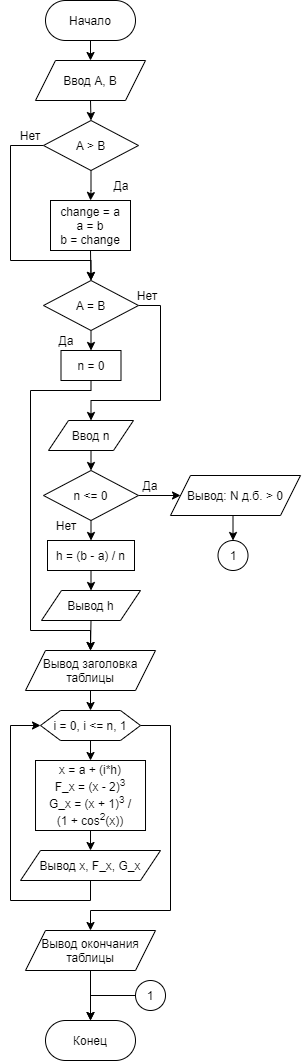

The diagram above was exported from draw.io. Its source (the exported page's mxGraphModel, read from the mxfile embedded in the PNG):
<mxGraphModel dx="1102" dy="905" grid="1" gridSize="10" guides="1" tooltips="1" connect="1" arrows="1" fold="1" page="1" pageScale="1" pageWidth="500" pageHeight="700" math="0" shadow="0">
  <root>
    <mxCell id="0" />
    <mxCell id="1" parent="0" />
    <mxCell id="f64PVglk68k-rZbEuyMY-14" style="edgeStyle=orthogonalEdgeStyle;rounded=0;orthogonalLoop=1;jettySize=auto;html=1;exitX=0.5;exitY=1;exitDx=0;exitDy=0;entryX=0.5;entryY=0;entryDx=0;entryDy=0;" parent="1" source="f64PVglk68k-rZbEuyMY-1" target="f64PVglk68k-rZbEuyMY-2" edge="1">
      <mxGeometry relative="1" as="geometry" />
    </mxCell>
    <mxCell id="f64PVglk68k-rZbEuyMY-1" value="Начало" style="rounded=1;whiteSpace=wrap;html=1;arcSize=50;" parent="1" vertex="1">
      <mxGeometry x="205" y="10" width="90" height="40" as="geometry" />
    </mxCell>
    <mxCell id="f64PVglk68k-rZbEuyMY-13" style="edgeStyle=orthogonalEdgeStyle;rounded=0;orthogonalLoop=1;jettySize=auto;html=1;exitX=0.5;exitY=1;exitDx=0;exitDy=0;entryX=0.5;entryY=0;entryDx=0;entryDy=0;" parent="1" source="f64PVglk68k-rZbEuyMY-2" target="f64PVglk68k-rZbEuyMY-3" edge="1">
      <mxGeometry relative="1" as="geometry" />
    </mxCell>
    <mxCell id="f64PVglk68k-rZbEuyMY-2" value="Ввод A, B" style="shape=parallelogram;perimeter=parallelogramPerimeter;whiteSpace=wrap;html=1;fixedSize=1;" parent="1" vertex="1">
      <mxGeometry x="195" y="70" width="110" height="40" as="geometry" />
    </mxCell>
    <mxCell id="K-_KZJTh05wLPgdCeYsR-1" style="edgeStyle=orthogonalEdgeStyle;rounded=0;orthogonalLoop=1;jettySize=auto;html=1;exitX=0;exitY=0.5;exitDx=0;exitDy=0;entryX=0.5;entryY=0;entryDx=0;entryDy=0;" parent="1" source="f64PVglk68k-rZbEuyMY-3" target="f64PVglk68k-rZbEuyMY-8" edge="1">
      <mxGeometry relative="1" as="geometry">
        <Array as="points">
          <mxPoint x="170" y="155" />
          <mxPoint x="170" y="270" />
          <mxPoint x="251" y="270" />
        </Array>
      </mxGeometry>
    </mxCell>
    <mxCell id="K-_KZJTh05wLPgdCeYsR-5" style="edgeStyle=orthogonalEdgeStyle;rounded=0;orthogonalLoop=1;jettySize=auto;html=1;entryX=0.5;entryY=0;entryDx=0;entryDy=0;" parent="1" source="f64PVglk68k-rZbEuyMY-3" target="f64PVglk68k-rZbEuyMY-4" edge="1">
      <mxGeometry relative="1" as="geometry" />
    </mxCell>
    <mxCell id="f64PVglk68k-rZbEuyMY-3" value="A &amp;gt; B" style="rhombus;whiteSpace=wrap;html=1;" parent="1" vertex="1">
      <mxGeometry x="203" y="130" width="95" height="50" as="geometry" />
    </mxCell>
    <mxCell id="K-_KZJTh05wLPgdCeYsR-16" style="edgeStyle=orthogonalEdgeStyle;rounded=0;orthogonalLoop=1;jettySize=auto;html=1;exitX=0.5;exitY=1;exitDx=0;exitDy=0;entryX=0.5;entryY=0;entryDx=0;entryDy=0;" parent="1" source="f64PVglk68k-rZbEuyMY-4" target="f64PVglk68k-rZbEuyMY-8" edge="1">
      <mxGeometry relative="1" as="geometry" />
    </mxCell>
    <mxCell id="f64PVglk68k-rZbEuyMY-4" value="&lt;div&gt;change = a&lt;/div&gt;&lt;div&gt;&lt;span&gt;a = b&lt;/span&gt;&lt;/div&gt;&lt;div&gt;&lt;span&gt;b = change&lt;/span&gt;&lt;/div&gt;" style="rounded=0;whiteSpace=wrap;html=1;" parent="1" vertex="1">
      <mxGeometry x="210" y="210" width="80" height="50" as="geometry" />
    </mxCell>
    <mxCell id="K-_KZJTh05wLPgdCeYsR-6" style="edgeStyle=orthogonalEdgeStyle;rounded=0;orthogonalLoop=1;jettySize=auto;html=1;exitX=0.5;exitY=1;exitDx=0;exitDy=0;entryX=0.5;entryY=0;entryDx=0;entryDy=0;" parent="1" source="f64PVglk68k-rZbEuyMY-8" target="f64PVglk68k-rZbEuyMY-17" edge="1">
      <mxGeometry relative="1" as="geometry" />
    </mxCell>
    <mxCell id="K-_KZJTh05wLPgdCeYsR-7" style="edgeStyle=orthogonalEdgeStyle;rounded=0;orthogonalLoop=1;jettySize=auto;html=1;entryX=0.5;entryY=0;entryDx=0;entryDy=0;" parent="1" source="f64PVglk68k-rZbEuyMY-8" target="f64PVglk68k-rZbEuyMY-18" edge="1">
      <mxGeometry relative="1" as="geometry">
        <Array as="points">
          <mxPoint x="320" y="315" />
          <mxPoint x="320" y="410" />
          <mxPoint x="251" y="410" />
        </Array>
      </mxGeometry>
    </mxCell>
    <mxCell id="f64PVglk68k-rZbEuyMY-8" value="A = B" style="rhombus;whiteSpace=wrap;html=1;" parent="1" vertex="1">
      <mxGeometry x="203" y="290" width="95" height="50" as="geometry" />
    </mxCell>
    <mxCell id="f64PVglk68k-rZbEuyMY-15" value="Да" style="text;html=1;strokeColor=none;fillColor=none;align=center;verticalAlign=middle;whiteSpace=wrap;rounded=0;" parent="1" vertex="1">
      <mxGeometry x="251.02999999999997" y="180" width="60" height="30" as="geometry" />
    </mxCell>
    <mxCell id="f64PVglk68k-rZbEuyMY-16" value="Нет" style="text;html=1;strokeColor=none;fillColor=none;align=center;verticalAlign=middle;whiteSpace=wrap;rounded=0;" parent="1" vertex="1">
      <mxGeometry x="160" y="130" width="60" height="30" as="geometry" />
    </mxCell>
    <mxCell id="f64PVglk68k-rZbEuyMY-45" style="edgeStyle=orthogonalEdgeStyle;rounded=0;orthogonalLoop=1;jettySize=auto;html=1;exitX=0.5;exitY=1;exitDx=0;exitDy=0;entryX=0.5;entryY=0;entryDx=0;entryDy=0;" parent="1" source="f64PVglk68k-rZbEuyMY-17" target="f64PVglk68k-rZbEuyMY-39" edge="1">
      <mxGeometry relative="1" as="geometry">
        <Array as="points">
          <mxPoint x="251" y="400" />
          <mxPoint x="190" y="400" />
          <mxPoint x="190" y="640" />
          <mxPoint x="250" y="640" />
        </Array>
      </mxGeometry>
    </mxCell>
    <mxCell id="f64PVglk68k-rZbEuyMY-17" value="n = 0" style="rounded=0;whiteSpace=wrap;html=1;" parent="1" vertex="1">
      <mxGeometry x="220.5" y="360" width="60" height="30" as="geometry" />
    </mxCell>
    <mxCell id="f64PVglk68k-rZbEuyMY-27" style="edgeStyle=orthogonalEdgeStyle;rounded=0;orthogonalLoop=1;jettySize=auto;html=1;exitX=0.5;exitY=1;exitDx=0;exitDy=0;entryX=0.5;entryY=0;entryDx=0;entryDy=0;" parent="1" source="f64PVglk68k-rZbEuyMY-18" target="f64PVglk68k-rZbEuyMY-20" edge="1">
      <mxGeometry relative="1" as="geometry" />
    </mxCell>
    <mxCell id="f64PVglk68k-rZbEuyMY-18" value="Ввод n" style="shape=parallelogram;perimeter=parallelogramPerimeter;whiteSpace=wrap;html=1;fixedSize=1;" parent="1" vertex="1">
      <mxGeometry x="207.99999999999997" y="430" width="85" height="30" as="geometry" />
    </mxCell>
    <mxCell id="K-_KZJTh05wLPgdCeYsR-9" style="edgeStyle=orthogonalEdgeStyle;rounded=0;orthogonalLoop=1;jettySize=auto;html=1;exitX=1;exitY=0.5;exitDx=0;exitDy=0;entryX=0;entryY=0.5;entryDx=0;entryDy=0;" parent="1" source="f64PVglk68k-rZbEuyMY-20" target="f64PVglk68k-rZbEuyMY-36" edge="1">
      <mxGeometry relative="1" as="geometry" />
    </mxCell>
    <mxCell id="K-_KZJTh05wLPgdCeYsR-10" style="edgeStyle=orthogonalEdgeStyle;rounded=0;orthogonalLoop=1;jettySize=auto;html=1;exitX=0.5;exitY=1;exitDx=0;exitDy=0;entryX=0.5;entryY=0;entryDx=0;entryDy=0;" parent="1" source="f64PVglk68k-rZbEuyMY-20" target="f64PVglk68k-rZbEuyMY-33" edge="1">
      <mxGeometry relative="1" as="geometry" />
    </mxCell>
    <mxCell id="f64PVglk68k-rZbEuyMY-20" value="n &amp;lt;= 0" style="rhombus;whiteSpace=wrap;html=1;" parent="1" vertex="1">
      <mxGeometry x="203" y="480" width="95" height="50" as="geometry" />
    </mxCell>
    <mxCell id="f64PVglk68k-rZbEuyMY-24" value="Да" style="text;html=1;strokeColor=none;fillColor=none;align=center;verticalAlign=middle;whiteSpace=wrap;rounded=0;" parent="1" vertex="1">
      <mxGeometry x="196.03" y="335" width="60" height="30" as="geometry" />
    </mxCell>
    <mxCell id="f64PVglk68k-rZbEuyMY-28" value="Нет" style="text;html=1;strokeColor=none;fillColor=none;align=center;verticalAlign=middle;whiteSpace=wrap;rounded=0;" parent="1" vertex="1">
      <mxGeometry x="276.51" y="290" width="60" height="30" as="geometry" />
    </mxCell>
    <mxCell id="f64PVglk68k-rZbEuyMY-46" style="edgeStyle=orthogonalEdgeStyle;rounded=0;orthogonalLoop=1;jettySize=auto;html=1;exitX=0.5;exitY=1;exitDx=0;exitDy=0;entryX=0.5;entryY=0;entryDx=0;entryDy=0;" parent="1" source="f64PVglk68k-rZbEuyMY-33" target="f64PVglk68k-rZbEuyMY-44" edge="1">
      <mxGeometry relative="1" as="geometry" />
    </mxCell>
    <mxCell id="f64PVglk68k-rZbEuyMY-33" value="h = (b - a) / n" style="rounded=0;whiteSpace=wrap;html=1;" parent="1" vertex="1">
      <mxGeometry x="207" y="550" width="87" height="30" as="geometry" />
    </mxCell>
    <mxCell id="f64PVglk68k-rZbEuyMY-35" value="Нет" style="text;html=1;strokeColor=none;fillColor=none;align=center;verticalAlign=middle;whiteSpace=wrap;rounded=0;" parent="1" vertex="1">
      <mxGeometry x="196.03" y="520" width="60" height="30" as="geometry" />
    </mxCell>
    <mxCell id="K-_KZJTh05wLPgdCeYsR-12" style="edgeStyle=orthogonalEdgeStyle;rounded=0;orthogonalLoop=1;jettySize=auto;html=1;exitX=0.5;exitY=1;exitDx=0;exitDy=0;entryX=0.5;entryY=0;entryDx=0;entryDy=0;" parent="1" source="f64PVglk68k-rZbEuyMY-36" target="K-_KZJTh05wLPgdCeYsR-11" edge="1">
      <mxGeometry relative="1" as="geometry" />
    </mxCell>
    <mxCell id="f64PVglk68k-rZbEuyMY-36" value="Вывод: &lt;span style=&quot;font-size: 12px&quot;&gt;N д.б. &amp;gt; 0&lt;/span&gt;" style="shape=parallelogram;perimeter=parallelogramPerimeter;whiteSpace=wrap;html=1;fixedSize=1;" parent="1" vertex="1">
      <mxGeometry x="330" y="485" width="130.01" height="40" as="geometry" />
    </mxCell>
    <mxCell id="f64PVglk68k-rZbEuyMY-51" style="edgeStyle=orthogonalEdgeStyle;rounded=0;orthogonalLoop=1;jettySize=auto;html=1;exitX=0.5;exitY=1;exitDx=0;exitDy=0;entryX=0.5;entryY=0;entryDx=0;entryDy=0;" parent="1" source="f64PVglk68k-rZbEuyMY-39" target="f64PVglk68k-rZbEuyMY-50" edge="1">
      <mxGeometry relative="1" as="geometry" />
    </mxCell>
    <mxCell id="f64PVglk68k-rZbEuyMY-39" value="Вывод заголовка таблицы" style="shape=parallelogram;perimeter=parallelogramPerimeter;whiteSpace=wrap;html=1;fixedSize=1;" parent="1" vertex="1">
      <mxGeometry x="185" y="660" width="130" height="40" as="geometry" />
    </mxCell>
    <mxCell id="f64PVglk68k-rZbEuyMY-47" style="edgeStyle=orthogonalEdgeStyle;rounded=0;orthogonalLoop=1;jettySize=auto;html=1;exitX=0.5;exitY=1;exitDx=0;exitDy=0;entryX=0.5;entryY=0;entryDx=0;entryDy=0;" parent="1" source="f64PVglk68k-rZbEuyMY-44" target="f64PVglk68k-rZbEuyMY-39" edge="1">
      <mxGeometry relative="1" as="geometry" />
    </mxCell>
    <mxCell id="f64PVglk68k-rZbEuyMY-44" value="Вывод h" style="shape=parallelogram;perimeter=parallelogramPerimeter;whiteSpace=wrap;html=1;fixedSize=1;" parent="1" vertex="1">
      <mxGeometry x="201" y="600" width="99" height="30" as="geometry" />
    </mxCell>
    <mxCell id="f64PVglk68k-rZbEuyMY-62" style="edgeStyle=orthogonalEdgeStyle;rounded=0;orthogonalLoop=1;jettySize=auto;html=1;exitX=0.5;exitY=1;exitDx=0;exitDy=0;entryX=0.5;entryY=0;entryDx=0;entryDy=0;" parent="1" source="f64PVglk68k-rZbEuyMY-49" target="f64PVglk68k-rZbEuyMY-61" edge="1">
      <mxGeometry relative="1" as="geometry" />
    </mxCell>
    <mxCell id="f64PVglk68k-rZbEuyMY-49" value="Вывод окончания таблицы" style="shape=parallelogram;perimeter=parallelogramPerimeter;whiteSpace=wrap;html=1;fixedSize=1;" parent="1" vertex="1">
      <mxGeometry x="185" y="940" width="130" height="40" as="geometry" />
    </mxCell>
    <mxCell id="f64PVglk68k-rZbEuyMY-54" style="edgeStyle=orthogonalEdgeStyle;rounded=0;orthogonalLoop=1;jettySize=auto;html=1;exitX=0.5;exitY=1;exitDx=0;exitDy=0;entryX=0.5;entryY=0;entryDx=0;entryDy=0;" parent="1" source="f64PVglk68k-rZbEuyMY-50" target="f64PVglk68k-rZbEuyMY-52" edge="1">
      <mxGeometry relative="1" as="geometry" />
    </mxCell>
    <mxCell id="K-_KZJTh05wLPgdCeYsR-15" style="edgeStyle=orthogonalEdgeStyle;rounded=0;orthogonalLoop=1;jettySize=auto;html=1;exitX=1;exitY=0.5;exitDx=0;exitDy=0;entryX=0.5;entryY=0;entryDx=0;entryDy=0;" parent="1" source="f64PVglk68k-rZbEuyMY-50" target="f64PVglk68k-rZbEuyMY-49" edge="1">
      <mxGeometry relative="1" as="geometry">
        <Array as="points">
          <mxPoint x="330" y="735" />
          <mxPoint x="330" y="920" />
          <mxPoint x="250" y="920" />
        </Array>
      </mxGeometry>
    </mxCell>
    <mxCell id="f64PVglk68k-rZbEuyMY-50" value="i = 0, i &amp;lt;= n, 1" style="shape=hexagon;perimeter=hexagonPerimeter2;whiteSpace=wrap;html=1;fixedSize=1;" parent="1" vertex="1">
      <mxGeometry x="200.01" y="720" width="100" height="30" as="geometry" />
    </mxCell>
    <mxCell id="f64PVglk68k-rZbEuyMY-55" style="edgeStyle=orthogonalEdgeStyle;rounded=0;orthogonalLoop=1;jettySize=auto;html=1;exitX=0.5;exitY=1;exitDx=0;exitDy=0;entryX=0.5;entryY=0;entryDx=0;entryDy=0;" parent="1" source="f64PVglk68k-rZbEuyMY-52" target="f64PVglk68k-rZbEuyMY-53" edge="1">
      <mxGeometry relative="1" as="geometry" />
    </mxCell>
    <mxCell id="f64PVglk68k-rZbEuyMY-52" value="&lt;div&gt;x = a + (i*h)&lt;/div&gt;&lt;div&gt;F_x = (x - 2)&lt;sup&gt;3&lt;/sup&gt;&lt;/div&gt;&lt;div&gt;G_x = (x + 1)&lt;sup&gt;3&lt;/sup&gt; /&lt;/div&gt;&lt;div&gt;(1 + cos&lt;sup&gt;2&lt;/sup&gt;(x))&lt;/div&gt;" style="rounded=0;whiteSpace=wrap;html=1;" parent="1" vertex="1">
      <mxGeometry x="195.01" y="770" width="110" height="70" as="geometry" />
    </mxCell>
    <mxCell id="f64PVglk68k-rZbEuyMY-56" style="edgeStyle=orthogonalEdgeStyle;rounded=0;orthogonalLoop=1;jettySize=auto;html=1;exitX=0.5;exitY=1;exitDx=0;exitDy=0;entryX=0;entryY=0.5;entryDx=0;entryDy=0;" parent="1" source="f64PVglk68k-rZbEuyMY-53" target="f64PVglk68k-rZbEuyMY-50" edge="1">
      <mxGeometry relative="1" as="geometry">
        <Array as="points">
          <mxPoint x="250.01" y="910" />
          <mxPoint x="170.01" y="910" />
          <mxPoint x="170.01" y="735" />
        </Array>
      </mxGeometry>
    </mxCell>
    <mxCell id="f64PVglk68k-rZbEuyMY-53" value="Вывод x, F_x, G_x" style="shape=parallelogram;perimeter=parallelogramPerimeter;whiteSpace=wrap;html=1;fixedSize=1;" parent="1" vertex="1">
      <mxGeometry x="180.01" y="860" width="140" height="30" as="geometry" />
    </mxCell>
    <mxCell id="f64PVglk68k-rZbEuyMY-61" value="Конец" style="rounded=1;whiteSpace=wrap;html=1;arcSize=50;" parent="1" vertex="1">
      <mxGeometry x="205" y="1030" width="90" height="40" as="geometry" />
    </mxCell>
    <mxCell id="f64PVglk68k-rZbEuyMY-42" value="Да" style="text;html=1;strokeColor=none;fillColor=none;align=center;verticalAlign=middle;whiteSpace=wrap;rounded=0;" parent="1" vertex="1">
      <mxGeometry x="280.01" y="480" width="60" height="30" as="geometry" />
    </mxCell>
    <mxCell id="K-_KZJTh05wLPgdCeYsR-11" value="1" style="ellipse;whiteSpace=wrap;html=1;aspect=fixed;" parent="1" vertex="1">
      <mxGeometry x="377.51" y="550" width="30" height="30" as="geometry" />
    </mxCell>
    <mxCell id="K-_KZJTh05wLPgdCeYsR-14" style="edgeStyle=orthogonalEdgeStyle;rounded=0;orthogonalLoop=1;jettySize=auto;html=1;exitX=0;exitY=0.5;exitDx=0;exitDy=0;entryX=0.5;entryY=0;entryDx=0;entryDy=0;" parent="1" source="K-_KZJTh05wLPgdCeYsR-13" target="f64PVglk68k-rZbEuyMY-61" edge="1">
      <mxGeometry relative="1" as="geometry" />
    </mxCell>
    <mxCell id="K-_KZJTh05wLPgdCeYsR-13" value="1" style="ellipse;whiteSpace=wrap;html=1;aspect=fixed;" parent="1" vertex="1">
      <mxGeometry x="295.01" y="990" width="30" height="30" as="geometry" />
    </mxCell>
  </root>
</mxGraphModel>